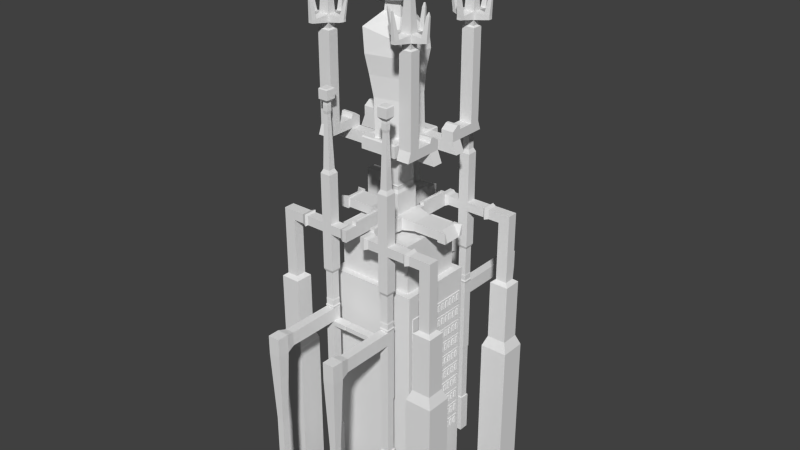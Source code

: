 # Source: boss.blend  (saved by Blender 2.73.0; exported with 4.5.12 LTS)
import bpy
from mathutils import Matrix  # noqa: F401  (used for matrix-valued properties, if any)

bpy.ops.wm.read_factory_settings(use_empty=True)
scene = bpy.context.scene
scene.name = 'Scene'

# ---- collections
col_collection_1 = bpy.data.collections.new('Collection 1'); scene.collection.children.link(col_collection_1)

# ---- world
world_world = bpy.data.worlds.new('World'); scene.world = world_world
world_world.color = (0.05088, 0.05088, 0.05088)
world_world.use_sun_shadow = False
world_world.sun_shadow_jitter_overblur = 0.0
world_world.cycles.sampling_method = 'MANUAL'
world_world.cycles.sample_map_resolution = 256

# ---- meshes
me_icosphere = bpy.data.meshes.new('Icosphere')
me_icosphere.from_pydata([(14.18, -10.53, 92.05), (-5.845, -17.03, 91.82), (-18.22, -1.161e-07, 91.67), (-5.845, 17.03, 91.82), (14.18, 10.53, 92.05), (5.014, -17.03, 109.9), (-15.01, -10.53, 109.6), (-15.01, 10.53, 109.6), (5.014, 17.03, 109.9), (17.39, -1.161e-07, 110.0), (-0.6496, -1.161e-07, 120.9), (3.054, -1.808e-07, -7.209), (6.815, -5.142, 87.81), (-2.966, -8.32, 87.7), (-9.01, 5.618e-08, 87.63), (-2.966, 8.32, 87.7), (6.815, 5.142, 87.81), (6.913, -5.142, 77.62), (-4.012, -8.32, 81.11), (-9.784, 5.618e-08, 79.32), (-4.012, 8.32, 81.11), (6.913, 5.142, 77.62), (13.67, -15.58, 65.26), (-7.507, -25.21, 73.87), (-15.67, -1.404e-07, 68.43), (-7.507, 25.21, 73.87), (13.67, 15.58, 65.26), (15.2, -15.58, 54.43), (-6.144, -25.21, 56.39), (-14.31, -1.404e-07, 50.95), (-6.144, 25.21, 56.39), (15.2, 15.58, 54.43), (13.38, -13.6, 40.23), (-5.24, -22.0, 41.94), (-12.36, -1.633e-07, 37.19), (-5.24, 22.0, 41.94), (13.38, 13.6, 40.23), (12.81, -12.09, 24.61), (-3.738, -19.55, 26.13), (-10.07, -1.808e-07, 21.91), (-3.738, 19.55, 26.13), (12.81, 12.09, 24.61), (13.81, -12.09, -4.595), (-2.739, -19.55, -3.077), (-9.07, -1.808e-07, -7.293), (-2.739, 19.55, -3.077), (13.81, 12.09, -4.595)], [], [(0, 1, 13, 12), (4, 0, 12, 16), (1, 2, 14, 13), (2, 3, 15, 14), (3, 4, 16, 15), (0, 4, 9), (1, 0, 5), (2, 1, 6), (3, 2, 7), (4, 3, 8), (0, 9, 5), (1, 5, 6), (2, 6, 7), (3, 7, 8), (4, 8, 9), (5, 9, 10), (6, 5, 10), (7, 6, 10), (8, 7, 10), (9, 8, 10), (12, 13, 18, 17), (16, 12, 17, 21), (13, 14, 19, 18), (14, 15, 20, 19), (15, 16, 21, 20), (17, 18, 23, 22), (21, 17, 22, 26), (18, 19, 24, 23), (19, 20, 25, 24), (20, 21, 26, 25), (22, 23, 28, 27), (26, 22, 27, 31), (23, 24, 29, 28), (24, 25, 30, 29), (25, 26, 31, 30), (27, 28, 33, 32), (31, 27, 32, 36), (28, 29, 34, 33), (29, 30, 35, 34), (30, 31, 36, 35), (32, 33, 38, 37), (36, 32, 37, 41), (33, 34, 39, 38), (34, 35, 40, 39), (35, 36, 41, 40), (37, 38, 43, 42), (41, 37, 42, 46), (38, 39, 44, 43), (39, 40, 45, 44), (40, 41, 46, 45), (11, 42, 43), (42, 11, 46), (11, 43, 44), (11, 44, 45), (11, 45, 46)])
me_icosphere.use_remesh_preserve_volume = False
me_icosphere.use_remesh_preserve_attributes = False
me_icosphere.use_mirror_vertex_groups = False
me_icosphere.update()
me_cube_006 = bpy.data.meshes.new('Cube.006')
me_cube_006.from_pydata([(-28.59, 39.67, -3.785), (-28.59, 47.24, -3.785), (-21.02, 47.24, -3.785), (-21.02, 39.67, -3.785), (-28.59, 39.67, 3.785), (-28.59, 47.24, 3.785), (-21.02, 47.24, 3.785), (-21.02, 39.67, 3.785), (-28.59, 39.67, 26.18), (-28.59, 47.24, 26.18), (-21.02, 47.24, 26.18), (-21.02, 39.67, 26.18), (-27.79, 40.47, 26.18), (-27.79, 46.44, 26.18), (-21.82, 46.44, 26.18), (-21.82, 40.47, 26.18), (-27.79, 40.47, 70.99), (-27.79, 46.44, 70.99), (-21.82, 46.44, 70.99), (-21.82, 40.47, 70.99), (-28.14, 40.12, 70.99), (-28.14, 46.79, 70.99), (-21.47, 46.79, 70.99), (-21.47, 40.12, 70.99), (-28.14, 40.12, 113.7), (-28.14, 46.79, 113.7), (-21.47, 46.79, 113.7), (-21.47, 40.12, 113.7), (-28.14, 40.12, 117.4), (-28.14, 46.79, 117.4), (-21.47, 46.79, 117.4), (-21.47, 40.12, 117.4), (-28.14, 40.12, 127.6), (-28.14, 46.79, 127.6), (-21.47, 46.79, 127.6), (-21.47, 40.12, 127.6), (-11.23, 46.79, 113.7), (-11.23, 40.12, 113.7), (-11.23, 46.79, 117.4), (-11.23, 40.12, 117.4), (-11.23, 46.32, 113.9), (-11.23, 40.59, 113.9), (-11.23, 46.32, 117.1), (-11.23, 40.59, 117.1), (-9.215, 46.61, 113.8), (-9.215, 40.3, 113.8), (-9.215, 46.61, 117.3), (-9.215, 40.3, 117.3), (0.0, 46.61, 113.8), (0.0, 40.3, 113.8), (0.0, 46.61, 117.3), (0.0, 40.3, 117.3), (-28.45, 39.81, 129.1), (-28.45, 47.1, 129.1), (-21.16, 47.1, 129.1), (-21.16, 39.81, 129.1), (-27.96, 40.29, 129.9), (-27.96, 46.61, 129.9), (-21.64, 46.61, 129.9), (-21.64, 40.29, 129.9), (-27.96, 40.29, 133.7), (-27.96, 46.61, 133.7), (-21.64, 46.61, 133.7), (-21.64, 40.29, 133.7), (-28.14, 40.12, 133.7), (-28.14, 46.79, 133.7), (-21.47, 46.79, 133.7), (-21.47, 40.12, 133.7), (-27.83, 40.42, 134.8), (-27.83, 46.48, 134.8), (-21.77, 46.48, 134.8), (-21.77, 40.42, 134.8), (-27.83, 40.42, 155.8), (-27.83, 46.48, 155.8), (-21.77, 46.48, 155.8), (-21.77, 40.42, 155.8), (-28.76, 39.5, 158.0), (-28.76, 47.41, 158.0), (-20.85, 47.41, 158.0), (-20.85, 39.5, 158.0), (-28.76, 39.5, 181.7), (-28.76, 47.41, 181.7), (-20.85, 47.41, 181.7), (-20.85, 39.5, 181.7), (-28.76, 39.5, 186.7), (-28.76, 47.41, 186.7), (-20.85, 47.41, 186.7), (-20.85, 39.5, 186.7), (-28.76, 39.5, 193.6), (-28.76, 47.41, 193.6), (-20.85, 47.41, 193.6), (-20.85, 39.5, 193.6), (-28.76, 39.5, 199.8), (-28.76, 47.41, 199.8), (-20.85, 47.41, 199.8), (-20.85, 39.5, 199.8), (-12.26, 47.41, 186.7), (-12.26, 39.5, 186.7), (-12.26, 47.41, 193.6), (-12.26, 39.5, 193.6), (-9.676, 48.59, 185.7), (-9.676, 38.31, 185.7), (-9.676, 48.59, 194.6), (-9.676, 38.31, 194.6), (-6.318, 48.59, 185.7), (-6.318, 38.31, 185.7), (-6.318, 48.59, 194.6), (-6.318, 38.31, 194.6), (-9.676, 14.37, 185.7), (-9.676, 14.37, 194.6), (-6.318, 14.37, 185.7), (-6.318, 14.37, 194.6), (-9.875, 12.75, 185.2), (-9.875, 12.75, 195.2), (-6.119, 12.75, 185.2), (-6.119, 12.75, 195.2), (-9.875, 9.664, 185.2), (-9.875, 9.664, 195.2), (-6.119, 9.664, 185.2), (-6.119, 9.664, 195.2), (-9.875, 0.0, 185.2), (-9.875, 0.0, 195.2), (-6.119, 0.0, 185.2), (-6.119, 0.0, 195.2), (0.0, 9.664, 185.2), (0.0, 9.664, 195.2), (0.0, 0.0, 185.2), (0.0, 0.0, 195.2), (-19.4, 8.043, 186.8), (-19.4, 8.043, 193.5), (-19.4, 0.0, 186.8), (-19.4, 0.0, 193.5), (-39.98, 8.043, 186.8), (-39.98, 8.043, 193.5), (-39.98, 0.0, 186.8), (-39.98, 0.0, 193.5), (-39.98, 9.112, 186.0), (-39.98, 9.112, 194.4), (-39.98, 0.0, 186.0), (-39.98, 0.0, 194.4), (-46.47, 9.112, 186.0), (-46.47, 9.112, 194.4), (-46.47, 0.0, 186.0), (-41.67, 0.0, 194.4), (-9.676, 38.31, 197.0), (-6.318, 38.31, 197.0), (-9.676, 14.37, 197.0), (-6.318, 14.37, 197.0), (-8.669, 35.87, 197.0), (-7.324, 35.87, 197.0), (-8.669, 16.81, 197.0), (-7.324, 16.81, 197.0), (-8.669, 35.87, 196.5), (-7.324, 35.87, 196.5), (-8.669, 16.81, 196.5), (-7.324, 16.81, 196.5), (-6.119, 9.664, 211.0), (-6.119, 0.0, 211.0), (0.0, 9.664, 211.0), (0.0, 0.0, 211.0), (-5.145, 8.126, 213.2), (-5.145, 0.0, 213.2), (0.0, 8.126, 213.2), (0.0, 0.0, 213.2), (-5.145, 8.126, 216.2), (-5.145, 0.0, 216.2), (0.0, 8.126, 216.2), (0.0, 0.0, 216.2), (-5.602, 8.848, 216.2), (-5.602, 0.0, 216.2), (0.0, 8.848, 216.2), (0.0, 0.0, 216.2), (-5.225, 8.252, 216.9), (-5.225, 0.0, 216.9), (0.0, 8.252, 216.9), (0.0, 0.0, 216.9), (-5.225, 8.252, 232.6), (-5.225, 0.0, 232.6), (0.0, 8.252, 232.6), (0.0, 0.0, 232.6), (-28.76, 39.5, 230.1), (-28.76, 47.41, 230.1), (-20.85, 47.41, 230.1), (-20.85, 39.5, 230.1), (-27.45, 40.81, 233.0), (-27.45, 46.1, 233.0), (-22.16, 46.1, 233.0), (-22.16, 40.81, 233.0), (-26.37, 41.89, 271.8), (-26.37, 45.02, 271.8), (-23.24, 45.02, 271.8), (-23.24, 41.89, 271.8), (-26.71, 41.54, 273.9), (-26.71, 45.36, 273.9), (-22.89, 45.36, 273.9), (-22.89, 41.54, 273.9), (-26.71, 41.54, 278.0), (-26.71, 45.36, 278.0), (-22.89, 45.36, 278.0), (-22.89, 41.54, 278.0), (-26.52, 41.74, 279.7), (-26.52, 45.17, 279.7), (-23.09, 45.17, 279.7), (-23.09, 41.74, 279.7), (-28.5, 39.76, 282.2), (-28.5, 47.15, 282.2), (-21.11, 47.15, 282.2), (-21.11, 39.76, 282.2), (-28.5, 39.76, 289.0), (-28.5, 47.15, 289.0), (-21.11, 47.15, 289.0), (-21.11, 39.76, 289.0), (-27.96, 40.3, 289.7), (-27.96, 46.61, 289.7), (-21.65, 46.61, 289.7), (-21.65, 40.3, 289.7), (-5.225, 8.252, 240.1), (-5.225, 0.0, 240.1), (0.0, 8.252, 240.1), (0.0, 0.0, 240.1), (-12.75, 20.14, 242.2), (-12.75, 0.0, 242.2), (0.0, 20.14, 242.2), (0.0, 0.0, 242.2), (-14.27, 22.53, 243.6), (-14.27, 0.0, 243.6), (0.0, 22.53, 243.6), (0.0, 0.0, 243.6), (-14.27, 22.53, 252.0), (-14.27, 0.0, 252.0), (0.0, 22.53, 252.0), (0.0, 0.0, 252.0), (-13.78, 21.76, 252.9), (-13.78, 0.0, 252.9), (0.0, 21.76, 252.9), (0.0, 0.0, 252.9), (-9.875, 6.774, 185.2), (-6.119, 6.774, 185.2), (-6.119, 6.774, 195.2), (-9.875, 6.774, 195.2), (0.0, 6.774, 185.2), (0.0, 6.774, 195.2), (-19.4, 5.638, 186.8), (-19.4, 5.638, 193.5), (-39.98, 5.638, 186.8), (-39.98, 5.638, 193.5), (-39.98, 6.387, 186.0), (-39.98, 6.387, 194.4), (-46.47, 6.387, 186.0), (-41.67, 6.387, 194.4), (-6.119, 6.774, 211.0), (0.0, 6.774, 211.0), (-5.145, 5.696, 213.2), (0.0, 5.696, 213.2), (-5.145, 5.696, 216.2), (0.0, 5.696, 216.2), (-5.602, 6.202, 216.2), (0.0, 6.202, 216.2), (-5.225, 5.785, 216.9), (0.0, 5.785, 216.9), (-5.225, 5.785, 232.6), (0.0, 5.785, 232.6), (-5.225, 5.785, 240.1), (0.0, 5.785, 240.1), (-12.75, 14.12, 242.2), (0.0, 14.12, 242.2), (-14.27, 15.8, 243.6), (0.0, 15.8, 243.6), (-14.27, 15.8, 252.0), (0.0, 15.8, 252.0), (-13.78, 15.25, 252.9), (0.0, 15.25, 252.9), (-3.862, 9.664, 195.2), (-3.862, 0.0, 195.2), (-3.862, 0.0, 185.2), (-3.862, 9.664, 185.2), (-3.862, 9.664, 211.0), (-3.862, 0.0, 211.0), (-3.247, 8.126, 213.2), (-3.247, 0.0, 213.2), (-3.247, 8.126, 216.2), (-3.247, 0.0, 216.2), (-3.536, 8.848, 216.2), (-3.536, 0.0, 216.2), (-3.297, 8.252, 216.9), (-3.297, 0.0, 216.9), (-3.297, 8.252, 232.6), (-3.297, 0.0, 232.6), (-3.297, 8.252, 240.1), (-3.297, 0.0, 240.1), (-8.046, 20.14, 242.2), (-8.046, 0.0, 242.2), (-9.004, 22.53, 243.6), (-9.004, 0.0, 243.6), (-9.004, 22.53, 252.0), (-9.004, 0.0, 252.0), (-8.695, 21.76, 252.9), (-9.245, 0.0, 254.5), (-8.695, 15.25, 252.9), (-3.862, 6.774, 185.2), (-6.119, 3.387, 185.2), (-9.875, 3.387, 195.2), (0.0, 3.387, 185.2), (-19.4, 2.819, 193.5), (-39.98, 2.819, 193.5), (-39.98, 3.194, 194.4), (-41.67, 3.194, 194.4), (-9.875, 3.387, 185.2), (-6.119, 3.387, 195.2), (0.0, 3.387, 195.2), (-19.4, 2.819, 186.8), (-39.98, 2.819, 186.8), (-39.98, 3.194, 186.0), (-46.47, 3.194, 186.0), (-6.119, 3.387, 211.0), (0.0, 3.387, 211.0), (-5.145, 2.848, 213.2), (0.0, 2.848, 213.2), (-5.145, 2.848, 216.2), (0.0, 2.848, 216.2), (-5.602, 3.101, 216.2), (0.0, 3.101, 216.2), (-5.225, 2.892, 216.9), (0.0, 2.892, 216.9), (-5.225, 2.892, 232.6), (0.0, 2.892, 232.6), (-5.225, 2.892, 240.1), (0.0, 2.892, 240.1), (-12.75, 7.058, 242.2), (0.0, 7.058, 242.2), (-14.27, 7.898, 243.6), (0.0, 7.898, 243.6), (-14.27, 7.898, 252.0), (0.0, 7.898, 252.0), (-13.78, 7.627, 252.9), (0.0, 7.627, 252.9), (-3.862, 3.387, 185.2), (-9.245, 8.362, 254.5), (-28.76, 15.8, 243.6), (-28.76, 15.8, 252.0), (-28.76, 7.898, 243.6), (-28.76, 7.898, 252.0), (-41.5, 15.8, 243.6), (-38.24, 15.8, 252.0), (-41.5, 7.898, 243.6), (-38.24, 7.898, 252.0), (-28.76, 15.8, 259.0), (-28.76, 7.898, 259.0), (-38.24, 15.8, 259.0), (-38.24, 7.898, 259.0), (-28.76, 14.84, 262.3), (-28.76, 12.68, 262.3), (-38.24, 14.84, 262.3), (-38.24, 12.68, 262.3), (-28.76, 27.61, 252.0), (-38.24, 27.61, 252.0), (-28.76, 27.61, 259.0), (-38.24, 27.61, 259.0), (-28.76, 37.88, 252.0), (-38.24, 37.88, 252.0), (-28.76, 35.35, 259.0), (-38.24, 35.35, 259.0), (-28.76, 27.61, 324.1), (-38.24, 27.61, 324.1), (-28.76, 35.35, 324.1), (-38.24, 35.35, 324.1), (-30.13, 28.72, 324.9), (-36.88, 28.72, 324.9), (-30.13, 34.24, 324.9), (-36.88, 34.24, 324.9), (-29.61, 28.3, 329.1), (-37.4, 28.3, 329.1), (-29.61, 34.66, 329.1), (-37.4, 34.66, 329.1), (-29.61, 28.3, 334.4), (-37.4, 28.3, 334.4), (-29.61, 34.66, 334.4), (-37.4, 34.66, 334.4), (-32.71, 30.83, 384.3), (-34.3, 30.83, 384.3), (-32.71, 32.13, 384.3), (-34.3, 32.13, 384.3), (-33.62, 31.57, 385.2), (-33.39, 31.57, 385.2), (-33.62, 31.39, 385.2), (-33.39, 31.39, 385.2), (-31.98, 46.9, 330.7), (-35.03, 46.9, 330.7), (-31.98, 46.9, 332.8), (-35.03, 46.9, 332.8), (-35.71, 43.39, 330.2), (-35.71, 43.39, 333.2), (-31.3, 43.39, 333.2), (-31.3, 43.39, 330.2), (-32.88, 47.76, 347.4), (-34.13, 47.76, 347.4), (-34.41, 46.33, 347.6), (-32.6, 46.33, 347.6), (-33.13, 47.94, 351.0), (-33.88, 47.94, 351.0), (-34.05, 47.07, 351.1), (-32.96, 47.07, 351.1), (-47.93, 30.06, 330.6), (-47.93, 32.9, 330.6), (-47.93, 30.06, 332.9), (-47.93, 32.9, 332.9), (-44.18, 29.44, 330.0), (-44.18, 29.44, 333.4), (-44.18, 33.53, 333.4), (-44.18, 33.53, 330.0), (-48.9, 30.77, 346.8), (-48.9, 32.2, 346.8), (-47.02, 30.45, 347.0), (-47.02, 32.51, 347.0), (-48.61, 31.26, 349.4), (-48.61, 31.7, 349.4), (-48.03, 31.17, 349.5), (-48.03, 31.8, 349.5), (-21.72, 29.53, 330.1), (-21.72, 33.43, 330.1), (-21.72, 29.53, 333.4), (-21.72, 33.43, 333.4), (-18.65, 30.5, 330.9), (-18.65, 32.46, 330.9), (-18.65, 30.5, 332.5), (-18.65, 32.46, 332.5), (-17.44, 30.65, 346.1), (-17.44, 32.31, 346.1), (-16.13, 31.06, 345.8), (-16.13, 31.9, 345.8), (-31.56, 20.35, 330.4), (-35.45, 20.35, 330.4), (-31.56, 20.35, 333.1), (-35.45, 20.35, 333.1), (-32.06, 17.28, 330.8), (-34.94, 17.28, 330.8), (-32.06, 17.28, 332.7), (-34.94, 17.28, 332.7), (-32.38, 18.15, 346.9), (-34.62, 18.15, 346.9), (-32.67, 16.38, 346.7), (-34.33, 16.38, 346.7), (-32.99, 17.35, 349.7), (-34.01, 17.35, 349.7), (-33.13, 16.54, 349.6), (-33.88, 16.54, 349.6), (-16.52, 31.22, 347.8), (-16.52, 31.74, 347.8), (-16.11, 31.35, 347.7), (-16.11, 31.61, 347.7), (-12.09, 0.0, 258.3), (-10.38, 0.0, 258.3), (-12.09, 6.358, 258.3), (-10.38, 6.358, 258.3), (-11.66, 0.0, 258.8), (-10.82, 0.0, 258.8), (-11.66, 4.744, 258.8), (-10.82, 4.744, 258.8), (-11.35, 0.0, 259.4), (-11.12, 0.0, 259.4), (-11.35, 3.013, 259.4), (-11.12, 3.013, 259.4), (-0.7012, 0.0, 195.2), (-0.7012, 9.664, 185.2), (-0.7012, 0.0, 211.0), (-0.5895, 0.0, 213.2), (-0.5895, 0.0, 216.2), (-0.642, 0.0, 216.2), (-0.5987, 0.0, 216.9), (-0.5987, 0.0, 232.6), (-0.5987, 0.0, 240.1), (-1.461, 0.0, 242.2), (-1.635, 0.0, 243.6), (-1.635, 0.0, 252.0), (-2.128, 0.0, 254.5), (-1.579, 15.25, 252.9), (-0.7012, 6.774, 185.2), (-0.7012, 9.664, 195.2), (-0.7012, 0.0, 185.2), (-0.7012, 9.664, 211.0), (-0.5895, 8.126, 213.2), (-0.5895, 8.126, 216.2), (-0.642, 8.848, 216.2), (-0.5987, 8.252, 216.9), (-0.5987, 8.252, 232.6), (-0.5987, 8.252, 240.1), (-1.461, 20.14, 242.2), (-1.635, 22.53, 243.6), (-1.635, 22.53, 252.0), (-1.579, 21.76, 252.9), (-0.7012, 3.387, 185.2), (-2.128, 8.362, 254.5), (-42.6, 39.5, 186.7), (-42.6, 47.41, 186.7), (-42.6, 39.5, 193.6), (-42.6, 47.41, 193.6), (-43.99, 38.26, 185.7), (-43.99, 48.64, 185.7), (-43.99, 38.26, 194.7), (-43.99, 48.64, 194.7), (-47.13, 39.39, 186.6), (-47.13, 47.52, 186.6), (-47.13, 39.39, 193.7), (-47.13, 47.52, 193.7), (-55.59, 39.39, 186.6), (-55.59, 47.52, 186.6), (-55.59, 39.39, 193.7), (-55.59, 47.52, 193.7), (-64.2, 39.39, 186.6), (-64.2, 47.52, 186.6), (-64.2, 39.39, 193.7), (-64.2, 47.52, 193.7), (-55.59, 39.39, 141.7), (-55.59, 47.52, 141.7), (-64.2, 39.39, 141.7), (-64.2, 47.52, 141.7), (-52.65, 36.62, 139.4), (-52.65, 50.29, 139.4), (-67.13, 36.62, 139.4), (-67.13, 50.29, 139.4), (-52.65, 36.62, 94.46), (-52.65, 50.29, 94.46), (-67.13, 36.62, 94.46), (-67.13, 50.29, 94.46), (-49.5, 33.64, 86.57), (-49.5, 53.27, 86.57), (-70.28, 33.64, 86.57), (-70.28, 53.27, 86.57), (-49.5, 33.64, -20.36), (-49.5, 53.27, -20.36), (-70.28, 33.64, -20.36), (-70.28, 53.27, -20.36), (-28.14, 86.84, 117.4), (-21.47, 86.84, 117.4), (-28.14, 86.84, 127.6), (-21.47, 86.84, 127.6), (-29.29, 93.18, 115.6), (-20.31, 93.18, 115.6), (-29.29, 93.18, 129.4), (-20.31, 93.18, 129.4), (-29.29, 102.0, 115.6), (-20.31, 102.0, 115.6), (-29.29, 102.0, 129.4), (-20.31, 102.0, 129.4), (-27.42, 95.01, 61.5), (-22.18, 95.01, 61.5), (-27.42, 100.2, 61.5), (-22.18, 100.2, 61.5), (-27.42, 95.01, -16.89), (-22.18, 95.01, -16.89), (-27.42, 100.2, -16.89), (-22.18, 100.2, -16.89)], [], [(4, 5, 1, 0), (5, 6, 2, 1), (6, 7, 3, 2), (7, 4, 0, 3), (0, 1, 2, 3), (4, 7, 11, 8), (8, 11, 15, 12), (7, 6, 10, 11), (6, 5, 9, 10), (5, 4, 8, 9), (12, 15, 19, 16), (11, 10, 14, 15), (10, 9, 13, 14), (9, 8, 12, 13), (16, 19, 23, 20), (15, 14, 18, 19), (14, 13, 17, 18), (13, 12, 16, 17), (20, 23, 27, 24), (19, 18, 22, 23), (18, 17, 21, 22), (17, 16, 20, 21), (24, 27, 31, 28), (23, 22, 26, 27), (22, 21, 25, 26), (21, 20, 24, 25), (28, 31, 35, 32), (26, 30, 38, 36), (26, 25, 29, 30), (25, 24, 28, 29), (32, 35, 55, 52), (31, 30, 34, 35), (29, 33, 534, 532), (29, 28, 32, 33), (36, 38, 42, 40), (31, 27, 37, 39), (30, 31, 39, 38), (27, 26, 36, 37), (40, 42, 46, 44), (39, 37, 41, 43), (38, 39, 43, 42), (37, 36, 40, 41), (44, 46, 50, 48), (43, 41, 45, 47), (42, 43, 47, 46), (41, 40, 44, 45), (49, 48, 50, 51), (47, 45, 49, 51), (46, 47, 51, 50), (45, 44, 48, 49), (52, 55, 59, 56), (35, 34, 54, 55), (34, 33, 53, 54), (33, 32, 52, 53), (56, 59, 63, 60), (55, 54, 58, 59), (54, 53, 57, 58), (53, 52, 56, 57), (60, 63, 67, 64), (59, 58, 62, 63), (58, 57, 61, 62), (57, 56, 60, 61), (64, 67, 71, 68), (63, 62, 66, 67), (62, 61, 65, 66), (61, 60, 64, 65), (68, 71, 75, 72), (67, 66, 70, 71), (66, 65, 69, 70), (65, 64, 68, 69), (72, 75, 79, 76), (71, 70, 74, 75), (70, 69, 73, 74), (69, 68, 72, 73), (76, 79, 83, 80), (75, 74, 78, 79), (74, 73, 77, 78), (73, 72, 76, 77), (80, 83, 87, 84), (79, 78, 82, 83), (78, 77, 81, 82), (77, 76, 80, 81), (84, 87, 91, 88), (83, 82, 86, 87), (82, 81, 85, 86), (81, 80, 84, 85), (88, 91, 95, 92), (86, 90, 98, 96), (86, 85, 89, 90), (89, 85, 493, 495), (92, 95, 183, 180), (91, 90, 94, 95), (90, 89, 93, 94), (89, 88, 92, 93), (96, 98, 102, 100), (91, 87, 97, 99), (90, 91, 99, 98), (87, 86, 96, 97), (100, 102, 106, 104), (99, 97, 101, 103), (98, 99, 103, 102), (97, 96, 100, 101), (105, 104, 106, 107), (101, 105, 110, 108), (102, 103, 107, 106), (101, 100, 104, 105), (108, 110, 114, 112), (103, 109, 146, 144), (105, 107, 111, 110), (103, 101, 108, 109), (112, 114, 118, 116), (111, 109, 113, 115), (110, 111, 115, 114), (109, 108, 112, 113), (307, 300, 122, 120), (115, 113, 117, 119), (114, 115, 119, 118), (113, 112, 116, 117), (121, 120, 122, 123), (308, 301, 121, 123), (462, 127, 159, 464), (239, 117, 129, 243), (302, 309, 127, 126), (476, 463, 124, 240), (462, 478, 126, 127), (463, 477, 125, 124), (243, 129, 133, 245), (307, 120, 130, 310), (120, 121, 131, 130), (117, 116, 128, 129), (245, 133, 137, 247), (310, 130, 134, 311), (130, 131, 135, 134), (129, 128, 132, 133), (247, 137, 141, 249), (311, 134, 138, 312), (134, 135, 139, 138), (133, 132, 136, 137), (306, 313, 142, 143), (312, 138, 142, 313), (138, 139, 143, 142), (137, 136, 140, 141), (144, 146, 150, 148), (111, 107, 145, 147), (109, 111, 147, 146), (107, 103, 144, 145), (148, 150, 154, 152), (147, 145, 149, 151), (146, 147, 151, 150), (145, 144, 148, 149), (153, 152, 154, 155), (151, 149, 153, 155), (150, 151, 155, 154), (149, 148, 152, 153), (464, 159, 163, 465), (272, 119, 156, 276), (241, 125, 158, 251), (308, 123, 157, 314), (465, 163, 167, 466), (276, 156, 160, 278), (251, 158, 162, 253), (314, 157, 161, 316), (466, 167, 171, 467), (278, 160, 164, 280), (253, 162, 166, 255), (316, 161, 165, 318), (467, 171, 175, 468), (280, 164, 168, 282), (255, 166, 170, 257), (318, 165, 169, 320), (468, 175, 179, 469), (282, 168, 172, 284), (257, 170, 174, 259), (320, 169, 173, 322), (469, 179, 219, 470), (284, 172, 176, 286), (259, 174, 178, 261), (322, 173, 177, 324), (180, 183, 187, 184), (95, 94, 182, 183), (94, 93, 181, 182), (93, 92, 180, 181), (184, 187, 191, 188), (183, 182, 186, 187), (182, 181, 185, 186), (181, 180, 184, 185), (188, 191, 195, 192), (187, 186, 190, 191), (186, 185, 189, 190), (185, 184, 188, 189), (192, 195, 199, 196), (191, 190, 194, 195), (190, 189, 193, 194), (189, 188, 192, 193), (196, 199, 203, 200), (195, 194, 198, 199), (194, 193, 197, 198), (193, 192, 196, 197), (200, 203, 207, 204), (199, 198, 202, 203), (198, 197, 201, 202), (197, 196, 200, 201), (204, 207, 211, 208), (203, 202, 206, 207), (202, 201, 205, 206), (201, 200, 204, 205), (208, 211, 215, 212), (207, 206, 210, 211), (206, 205, 209, 210), (205, 204, 208, 209), (215, 214, 213, 212), (211, 210, 214, 215), (210, 209, 213, 214), (209, 208, 212, 213), (470, 219, 223, 471), (286, 176, 216, 288), (261, 178, 218, 263), (324, 177, 217, 326), (471, 223, 227, 472), (288, 216, 220, 290), (263, 218, 222, 265), (326, 217, 221, 328), (472, 227, 231, 473), (290, 220, 224, 292), (265, 222, 226, 267), (328, 221, 225, 330), (473, 231, 235, 474), (292, 224, 228, 294), (267, 226, 230, 269), (330, 225, 229, 332), (491, 474, 235, 335), (294, 228, 232, 296), (269, 230, 234, 271), (332, 229, 233, 334), (228, 268, 270, 232), (333, 269, 271, 335), (489, 475, 271, 234), (224, 266, 268, 228), (331, 267, 269, 333), (220, 264, 266, 224), (329, 265, 267, 331), (216, 262, 264, 220), (327, 263, 265, 329), (176, 260, 262, 216), (325, 261, 263, 327), (172, 258, 260, 176), (323, 259, 261, 325), (168, 256, 258, 172), (321, 257, 259, 323), (164, 254, 256, 168), (319, 255, 257, 321), (160, 252, 254, 164), (317, 253, 255, 319), (156, 250, 252, 160), (315, 251, 253, 317), (119, 238, 250, 156), (309, 241, 251, 315), (136, 246, 248, 140), (141, 140, 248, 249), (132, 244, 246, 136), (305, 247, 249, 306), (128, 242, 244, 132), (304, 245, 247, 305), (116, 236, 242, 128), (303, 243, 245, 304), (490, 476, 240, 302), (124, 125, 241, 240), (301, 239, 243, 303), (119, 117, 239, 238), (116, 118, 237, 236), (300, 237, 299, 336), (232, 270, 298, 296), (488, 294, 296, 489), (337, 334, 452, 453), (487, 292, 294, 488), (229, 295, 297, 233), (486, 290, 292, 487), (225, 293, 295, 229), (485, 288, 290, 486), (221, 291, 293, 225), (484, 286, 288, 485), (217, 289, 291, 221), (483, 284, 286, 484), (177, 287, 289, 217), (482, 282, 284, 483), (173, 285, 287, 177), (481, 280, 282, 482), (169, 283, 285, 173), (480, 278, 280, 481), (165, 281, 283, 169), (479, 276, 278, 480), (161, 279, 281, 165), (477, 272, 276, 479), (157, 277, 279, 161), (118, 119, 272, 275), (123, 122, 274, 273), (237, 118, 275, 299), (123, 273, 277, 157), (270, 334, 337, 298), (122, 300, 336, 274), (121, 301, 303, 131), (478, 490, 302, 126), (131, 303, 304, 135), (135, 304, 305, 139), (139, 305, 306, 143), (127, 309, 315, 159), (159, 315, 317, 163), (163, 317, 319, 167), (167, 319, 321, 171), (171, 321, 323, 175), (175, 323, 325, 179), (179, 325, 327, 219), (219, 327, 329, 223), (223, 329, 331, 227), (227, 331, 333, 231), (231, 333, 335, 235), (268, 332, 334, 270), (475, 491, 335, 271), (330, 332, 341, 340), (264, 328, 330, 266), (262, 326, 328, 264), (260, 324, 326, 262), (258, 322, 324, 260), (256, 320, 322, 258), (254, 318, 320, 256), (252, 316, 318, 254), (250, 314, 316, 252), (238, 308, 314, 250), (246, 312, 313, 248), (249, 248, 313, 306), (244, 311, 312, 246), (242, 310, 311, 244), (236, 307, 310, 242), (240, 241, 309, 302), (238, 239, 301, 308), (236, 237, 300, 307), (340, 341, 345, 344), (268, 266, 338, 339), (332, 268, 339, 341), (266, 330, 340, 338), (342, 344, 345, 343), (339, 338, 342, 343), (343, 348, 357, 355), (338, 340, 344, 342), (346, 348, 352, 350), (345, 341, 347, 349), (343, 345, 349, 348), (341, 339, 346, 347), (351, 350, 352, 353), (349, 347, 351, 353), (348, 349, 353, 352), (347, 346, 350, 351), (355, 357, 361, 359), (346, 339, 354, 356), (348, 346, 356, 357), (339, 343, 355, 354), (358, 359, 361, 360), (356, 354, 358, 360), (356, 360, 364, 362), (354, 355, 359, 358), (362, 364, 368, 366), (361, 357, 363, 365), (360, 361, 365, 364), (357, 356, 362, 363), (366, 368, 372, 370), (365, 363, 367, 369), (364, 365, 369, 368), (363, 362, 366, 367), (372, 376, 421, 419), (369, 367, 371, 373), (368, 369, 373, 372), (367, 366, 370, 371), (374, 376, 380, 378), (406, 407, 404, 402), (390, 391, 389, 387), (375, 371, 431, 433), (378, 380, 383, 385), (377, 375, 379, 381), (376, 377, 381, 380), (375, 374, 378, 379), (379, 378, 385, 384), (380, 381, 382, 383), (381, 379, 384, 382), (384, 385, 383, 382), (386, 387, 389, 388), (392, 393, 386, 388), (391, 392, 397, 396), (393, 390, 387, 386), (372, 373, 390, 393), (377, 376, 392, 391), (376, 372, 393, 392), (373, 377, 391, 390), (396, 397, 401, 400), (392, 388, 394, 397), (389, 391, 396, 395), (388, 389, 395, 394), (400, 401, 398, 399), (397, 394, 398, 401), (395, 396, 400, 399), (394, 395, 399, 398), (403, 402, 404, 405), (408, 409, 403, 405), (407, 408, 413, 412), (409, 406, 402, 403), (373, 371, 406, 409), (375, 377, 408, 407), (377, 373, 409, 408), (371, 375, 407, 406), (412, 413, 417, 416), (408, 405, 411, 413), (404, 407, 412, 410), (405, 404, 410, 411), (416, 417, 415, 414), (413, 411, 415, 417), (410, 412, 416, 414), (411, 410, 414, 415), (419, 421, 425, 423), (374, 370, 418, 420), (376, 374, 420, 421), (370, 372, 419, 418), (422, 423, 425, 424), (420, 418, 422, 424), (420, 424, 428, 426), (418, 419, 423, 422), (426, 428, 448, 446), (425, 421, 427, 429), (424, 425, 429, 428), (421, 420, 426, 427), (433, 431, 435, 437), (370, 374, 432, 430), (374, 375, 433, 432), (371, 370, 430, 431), (435, 434, 436, 437), (430, 432, 436, 434), (436, 432, 438, 440), (431, 430, 434, 435), (440, 438, 442, 444), (433, 437, 441, 439), (437, 436, 440, 441), (432, 433, 439, 438), (442, 443, 445, 444), (439, 441, 445, 443), (441, 440, 444, 445), (438, 439, 443, 442), (447, 446, 448, 449), (429, 427, 447, 449), (428, 429, 449, 448), (427, 426, 446, 447), (453, 452, 456, 457), (297, 337, 453, 451), (334, 233, 450, 452), (233, 297, 451, 450), (457, 456, 460, 461), (451, 453, 457, 455), (452, 450, 454, 456), (450, 451, 455, 454), (460, 458, 459, 461), (455, 457, 461, 459), (456, 454, 458, 460), (454, 455, 459, 458), (298, 337, 491, 475), (274, 336, 490, 478), (125, 477, 479, 158), (158, 479, 480, 162), (162, 480, 481, 166), (166, 481, 482, 170), (170, 482, 483, 174), (174, 483, 484, 178), (178, 484, 485, 218), (218, 485, 486, 222), (222, 486, 487, 226), (226, 487, 488, 230), (230, 488, 489, 234), (336, 299, 476, 490), (296, 298, 475, 489), (337, 297, 474, 491), (295, 473, 474, 297), (293, 472, 473, 295), (291, 471, 472, 293), (289, 470, 471, 291), (287, 469, 470, 289), (285, 468, 469, 287), (283, 467, 468, 285), (281, 466, 467, 283), (279, 465, 466, 281), (277, 464, 465, 279), (275, 272, 477, 463), (273, 274, 478, 462), (299, 275, 463, 476), (273, 462, 464, 277), (495, 493, 497, 499), (84, 88, 494, 492), (88, 89, 495, 494), (85, 84, 492, 493), (499, 497, 501, 503), (492, 494, 498, 496), (494, 495, 499, 498), (493, 492, 496, 497), (503, 501, 505, 507), (496, 498, 502, 500), (498, 499, 503, 502), (497, 496, 500, 501), (507, 505, 509, 511), (500, 502, 506, 504), (502, 503, 507, 506), (501, 500, 504, 505), (509, 508, 510, 511), (504, 506, 510, 508), (506, 507, 511, 510), (504, 508, 514, 512), (512, 514, 518, 516), (509, 505, 513, 515), (508, 509, 515, 514), (505, 504, 512, 513), (516, 518, 522, 520), (515, 513, 517, 519), (514, 515, 519, 518), (513, 512, 516, 517), (520, 522, 526, 524), (519, 517, 521, 523), (518, 519, 523, 522), (517, 516, 520, 521), (524, 526, 530, 528), (523, 521, 525, 527), (522, 523, 527, 526), (521, 520, 524, 525), (529, 528, 530, 531), (527, 525, 529, 531), (526, 527, 531, 530), (525, 524, 528, 529), (532, 534, 538, 536), (34, 30, 533, 535), (33, 34, 535, 534), (30, 29, 532, 533), (536, 538, 542, 540), (535, 533, 537, 539), (534, 535, 539, 538), (533, 532, 536, 537), (541, 540, 542, 543), (539, 537, 541, 543), (538, 539, 543, 542), (541, 537, 545, 547), (547, 545, 549, 551), (536, 540, 546, 544), (540, 541, 547, 546), (537, 536, 544, 545), (549, 548, 550, 551), (544, 546, 550, 548), (546, 547, 551, 550), (545, 544, 548, 549)])
me_cube_006.use_remesh_preserve_volume = False
me_cube_006.use_remesh_preserve_attributes = False
me_cube_006.use_mirror_vertex_groups = False
me_cube_006.update()
me_cube_005 = bpy.data.meshes.new('Cube.005')
me_cube_005.from_pydata([(-1.0, -1.0, -1.0), (-1.0, 1.0, -1.0), (1.0, 1.0, -1.0), (1.0, -1.0, -1.0), (-1.0, -1.0, 1.0), (-1.0, 1.0, 1.0), (1.0, 1.0, 1.0), (1.0, -1.0, 1.0)], [], [(4, 5, 1, 0), (5, 6, 2, 1), (6, 7, 3, 2), (7, 4, 0, 3), (0, 1, 2, 3), (7, 6, 5, 4)])
me_cube_005.use_remesh_preserve_volume = False
me_cube_005.use_remesh_preserve_attributes = False
me_cube_005.use_mirror_vertex_groups = False
me_cube_005.update()
me_cube_004 = bpy.data.meshes.new('Cube.004')
me_cube_004.from_pydata([(-1.0, -1.0, -1.0), (-1.0, 1.0, -1.0), (1.0, 1.0, -1.0), (1.0, -1.0, -1.0), (-1.0, -1.0, 1.0), (-1.0, 1.0, 1.0), (1.0, 1.0, 1.0), (1.0, -1.0, 1.0)], [], [(4, 5, 1, 0), (5, 6, 2, 1), (6, 7, 3, 2), (7, 4, 0, 3), (0, 1, 2, 3), (7, 6, 5, 4)])
me_cube_004.use_remesh_preserve_volume = False
me_cube_004.use_remesh_preserve_attributes = False
me_cube_004.use_mirror_vertex_groups = False
me_cube_004.update()
me_cube_003 = bpy.data.meshes.new('Cube.003')
me_cube_003.from_pydata([(-69.53, -11.06, -38.17), (-69.53, 47.55, -38.17), (-0.5731, 47.55, -38.17), (-0.5731, -11.06, -38.17), (-69.53, -11.06, 130.3), (-69.53, 47.55, 130.3), (-0.5731, 47.55, 130.3), (-0.5731, -11.06, 130.3), (-63.99, -6.353, 130.3), (-63.99, 42.85, 130.3), (-6.108, 42.85, 130.3), (-6.108, -6.353, 130.3), (-63.99, -6.353, 166.6), (-63.99, 42.85, 166.6), (-6.108, 42.85, 166.6), (-6.108, -6.353, 166.6), (-60.05, -3.004, 166.6), (-60.05, 39.5, 166.6), (-10.05, 39.5, 166.6), (-10.05, -3.004, 166.6), (-60.05, -3.004, 164.7), (-60.05, 39.5, 164.7), (-10.05, 39.5, 164.7), (-10.05, -3.004, 164.7)], [], [(4, 5, 1, 0), (5, 6, 2, 1), (6, 7, 3, 2), (7, 4, 0, 3), (0, 1, 2, 3), (4, 7, 11, 8), (8, 11, 15, 12), (7, 6, 10, 11), (6, 5, 9, 10), (5, 4, 8, 9), (12, 15, 19, 16), (11, 10, 14, 15), (10, 9, 13, 14), (9, 8, 12, 13), (16, 19, 23, 20), (15, 14, 18, 19), (14, 13, 17, 18), (13, 12, 16, 17), (23, 22, 21, 20), (19, 18, 22, 23), (18, 17, 21, 22), (17, 16, 20, 21)])
me_cube_003.use_remesh_preserve_volume = False
me_cube_003.use_remesh_preserve_attributes = False
me_cube_003.use_mirror_vertex_groups = False
me_cube_003.update()
me_cube_002 = bpy.data.meshes.new('Cube.002')
me_cube_002.from_pydata([(-0.08171, -7.638, 4.236), (-0.08171, 45.25, 4.236), (-7.065, 45.25, 4.236), (-7.065, -7.638, 4.236), (-0.08171, -7.638, -6.799), (-0.08171, 45.25, -6.799), (-7.065, 45.25, -6.799), (-7.065, -7.638, -6.799), (-1.147, -6.812, 4.568), (-1.147, 44.42, 4.568), (-6.0, 44.42, 4.568), (-6.0, -6.812, 4.568)], [], [(2, 3, 11, 10), (7, 6, 5, 4), (0, 3, 7, 4), (1, 0, 4, 5), (2, 1, 5, 6), (3, 2, 6, 7), (8, 9, 10, 11), (1, 2, 10, 9), (0, 1, 9, 8), (3, 0, 8, 11)])
me_cube_002.use_remesh_preserve_volume = False
me_cube_002.use_remesh_preserve_attributes = False
me_cube_002.use_mirror_vertex_groups = False
me_cube_002.update()
me_cube_001 = bpy.data.meshes.new('Cube.001')
me_cube_001.from_pydata([(-1.004, -0.7259, 2.494), (-1.004, -0.7259, -2.493), (0.3397, -0.7259, 2.494), (0.3397, -0.7259, -2.493), (0.3397, -1.001, 2.494), (0.3397, 0.999, 2.494), (-1.004, 0.999, 2.494), (-1.004, -1.001, 2.494), (0.3397, -1.001, -2.493), (0.3397, 0.999, -2.493), (-1.004, 0.999, -2.493), (-1.004, -1.001, -2.493), (-1.004, 0.752, -2.493), (0.3397, 0.752, 2.494), (0.3397, 0.752, -2.493), (-1.004, 0.752, 2.494), (0.3397, -0.7259, 2.216), (0.3397, -1.001, 2.216), (0.3397, 0.999, 2.216), (-1.004, -1.001, 2.216), (-1.004, 0.999, 2.216), (0.3397, 0.752, 2.216), (0.3397, -0.7259, -2.225), (0.3397, -1.001, -2.225), (0.3397, 0.999, -2.225), (-1.004, 0.999, -2.225), (0.3397, 0.752, -2.225), (-1.004, -1.001, -2.225), (0.5336, -0.7259, 2.494), (0.5336, -0.7259, -2.493), (0.5336, -1.001, 2.494), (0.5336, 0.999, 2.494), (0.5336, -1.001, -2.493), (0.5336, 0.999, -2.493), (0.5336, 0.752, 2.494), (0.5336, 0.752, -2.493), (0.5336, -0.7259, 2.216), (0.5336, -1.001, 2.216), (0.5336, 0.999, 2.216), (0.5336, 0.752, 2.216), (0.5336, -0.7259, -2.225), (0.5336, -1.001, -2.225), (0.5336, 0.999, -2.225), (0.5336, 0.752, -2.225)], [], [(13, 5, 6, 15), (4, 2, 0, 7), (12, 10, 9, 14), (23, 27, 11, 8), (11, 1, 3, 8), (8, 3, 29, 32), (13, 2, 28, 34), (25, 24, 9, 10), (18, 5, 31, 38), (1, 12, 14, 3), (2, 13, 15, 0), (23, 8, 32, 41), (6, 5, 18, 20), (3, 14, 35, 29), (14, 9, 33, 35), (4, 7, 19, 17), (26, 22, 40, 43), (20, 18, 24, 25), (21, 16, 22, 26), (17, 23, 41, 37), (17, 19, 27, 23), (40, 41, 32, 29), (43, 40, 29, 35), (42, 43, 35, 33), (31, 34, 39, 38), (34, 28, 36, 39), (28, 30, 37, 36), (38, 39, 43, 42), (36, 37, 41, 40), (24, 18, 38, 42), (2, 4, 30, 28), (22, 16, 36, 40), (5, 13, 34, 31), (4, 17, 37, 30), (16, 21, 39, 36), (21, 26, 43, 39), (9, 24, 42, 33)])
me_cube_001.use_remesh_preserve_volume = False
me_cube_001.use_remesh_preserve_attributes = False
me_cube_001.use_mirror_vertex_groups = False
me_cube_001.update()

# ---- objects
ob_icosphere = bpy.data.objects.new('Icosphere', me_icosphere)
ob_cube_003 = bpy.data.objects.new('Cube.003', me_cube_006)
ob_end = bpy.data.objects.new('end', me_cube_005)
ob_start = bpy.data.objects.new('start', me_cube_004)
ob_cube_002 = bpy.data.objects.new('Cube.002', me_cube_003)
ob_cube_001 = bpy.data.objects.new('Cube.001', me_cube_002)
ob_cube = bpy.data.objects.new('Cube', me_cube_001)

# ---- transforms, parenting, visibility, modifiers, constraints
ob_icosphere.location = (-34.96, 17.59, 237.4)
ob_icosphere.lineart.crease_threshold = 0.0
ob_cube_003.location = (-32.83, 17.59, -17.18)
ob_cube_003.lineart.crease_threshold = 0.0
_m = ob_cube_003.modifiers.new('Mirror', 'MIRROR')
_m.use_axis = (True, True, False)
_m.use_clip = True
ob_end.location = (0.0, 0.0, 125.6)
ob_end.lineart.crease_threshold = 0.0
ob_start.location = (0.0, 0.0, 0.0)
ob_start.lineart.crease_threshold = 0.0
ob_cube_002.location = (-0.07232, 0.0, 0.0)
ob_cube_002.lineart.crease_threshold = 0.0
ob_cube_001.location = (0.0, 0.0, 0.0)
ob_cube_001.lineart.crease_threshold = 0.0
_m = ob_cube_001.modifiers.new('Array', 'ARRAY')
_m.count = 10
_m.use_constant_offset = True
_m.constant_offset_displace = (0.0, 0.0, 12.0)
_m.use_relative_offset = False
_m.relative_offset_displace = (0.0, 0.0, 2.0)
ob_cube.location = (0.003799, 0.0009509, -0.0003178)
ob_cube.lineart.crease_threshold = 0.0
_m = ob_cube.modifiers.new('Array', 'ARRAY')
_m.count = 10
_m.use_constant_offset = True
_m.constant_offset_displace = (0.0, 0.0, 12.0)
_m.use_relative_offset = False
_m.relative_offset_displace = (0.0, 2.0, 0.0)
_m = ob_cube.modifiers.new('Array.001', 'ARRAY')
_m.count = 11
_m.use_constant_offset = True
_m.constant_offset_displace = (0.0, 0.0, 0.0)
_m.relative_offset_displace = (0.0, 2.1, 0.0)

# ---- collection membership
col_collection_1.objects.link(ob_icosphere)
col_collection_1.objects.link(ob_cube_003)
col_collection_1.objects.link(ob_end)
col_collection_1.objects.link(ob_start)
col_collection_1.objects.link(ob_cube_002)
col_collection_1.objects.link(ob_cube_001)
col_collection_1.objects.link(ob_cube)

# ---- scene / render settings (as saved in the file)
scene.frame_start = 1; scene.frame_end = 250; scene.frame_set(8)
scene.render.engine = 'BLENDER_EEVEE_NEXT'
scene.render.resolution_percentage = 50
scene.render.dither_intensity = 0.0
scene.cycles.use_denoising = False
scene.cycles.samples = 10
scene.cycles.sampling_pattern = 'TABULATED_SOBOL'
scene.cycles.light_sampling_threshold = 0.0
scene.cycles.use_adaptive_sampling = False
scene.cycles.use_light_tree = False
scene.cycles.blur_glossy = 0.0
scene.cycles.pixel_filter_type = 'GAUSSIAN'
scene.cycles.sample_clamp_indirect = 0.0
scene.view_settings.view_transform = 'Standard'
bpy.context.view_layer.update()

# ---- added for rendering (the .blend has no active camera and no usable light): camera, sun
cam_auto = bpy.data.cameras.new('AutoCamera')
cam_auto.lens = 50.0
cam_auto.sensor_width = 36.0
cam_auto.clip_end = 7725.64
ob_auto_camera = bpy.data.objects.new('AutoCamera', cam_auto)
scene.collection.objects.link(ob_auto_camera)
ob_auto_camera.location = (407.379, -510.66, 517.1)
ob_auto_camera.rotation_euler = (1.09748, -7.21219e-08, 0.694738)
scene.camera = ob_auto_camera
light_auto_sun = bpy.data.lights.new('AutoSun', 'SUN')
light_auto_sun.energy = 3.0
light_auto_sun.angle = 0.0523599
ob_auto_sun = bpy.data.objects.new('AutoSun', light_auto_sun)
scene.collection.objects.link(ob_auto_sun)
ob_auto_sun.rotation_euler = (0.872665, 0.174533, 0.523599)
bpy.context.view_layer.update()
